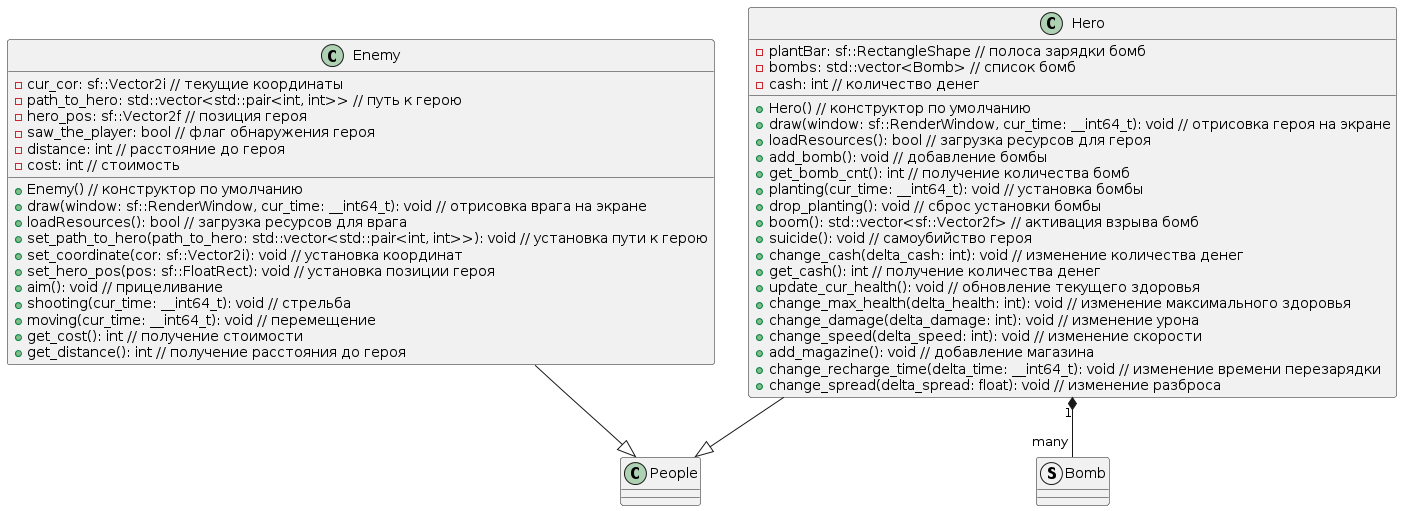

The diagram above was rendered by PlantUML. Its source (embedded in the PNG):
@startuml
class Hero {
    - plantBar: sf::RectangleShape // полоса зарядки бомб
    - bombs: std::vector<Bomb> // список бомб
    - cash: int // количество денег
    + Hero() // конструктор по умолчанию
    + draw(window: sf::RenderWindow, cur_time: __int64_t): void // отрисовка героя на экране
    + loadResources(): bool // загрузка ресурсов для героя
    + add_bomb(): void // добавление бомбы
    + get_bomb_cnt(): int // получение количества бомб
    + planting(cur_time: __int64_t): void // установка бомбы
    + drop_planting(): void // сброс установки бомбы
    + boom(): std::vector<sf::Vector2f> // активация взрыва бомб
    + suicide(): void // самоубийство героя
    + change_cash(delta_cash: int): void // изменение количества денег
    + get_cash(): int // получение количества денег
    + update_cur_health(): void // обновление текущего здоровья
    + change_max_health(delta_health: int): void // изменение максимального здоровья
    + change_damage(delta_damage: int): void // изменение урона
    + change_speed(delta_speed: int): void // изменение скорости
    + add_magazine(): void // добавление магазина
    + change_recharge_time(delta_time: __int64_t): void // изменение времени перезарядки
    + change_spread(delta_spread: float): void // изменение разброса
}

class Enemy {
    - cur_cor: sf::Vector2i // текущие координаты
    - path_to_hero: std::vector<std::pair<int, int>> // путь к герою
    - hero_pos: sf::Vector2f // позиция героя
    - saw_the_player: bool // флаг обнаружения героя
    - distance: int // расстояние до героя
    - cost: int // стоимость
    + Enemy() // конструктор по умолчанию
    + draw(window: sf::RenderWindow, cur_time: __int64_t): void // отрисовка врага на экране
    + loadResources(): bool // загрузка ресурсов для врага
    + set_path_to_hero(path_to_hero: std::vector<std::pair<int, int>>): void // установка пути к герою
    + set_coordinate(cor: sf::Vector2i): void // установка координат
    + set_hero_pos(pos: sf::FloatRect): void // установка позиции героя
    + aim(): void // прицеливание
    + shooting(cur_time: __int64_t): void // стрельба
    + moving(cur_time: __int64_t): void // перемещение
    + get_cost(): int // получение стоимости
    + get_distance(): int // получение расстояния до героя
}
class People
{
}
struct Bomb
{
}
Hero --|> People
Hero "1" *-- "many" Bomb
Enemy --|> People
@enduml